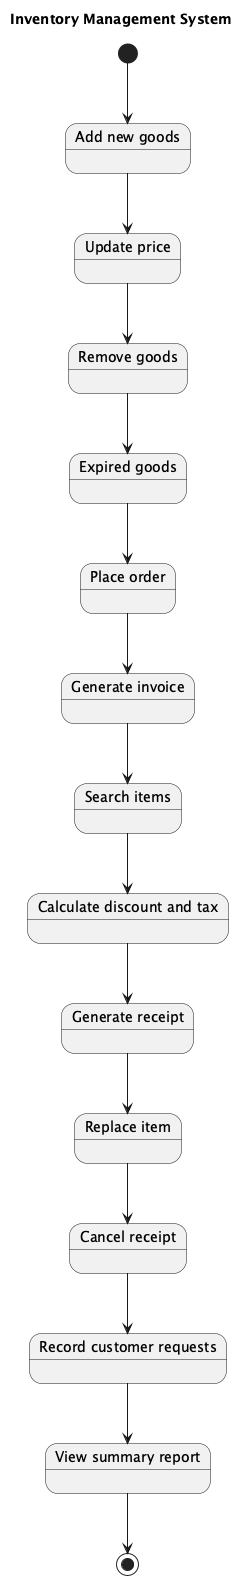

The diagram above was rendered by PlantUML. Its source (embedded in the PNG):
@startuml
title Inventory Management System

[*] --> AddNewGoods

state "Add new goods" as AddNewGoods
state "Update price" as UpdatePrice
state "Remove goods" as RemoveGoods
state "Expired goods" as ExpiredGoods
state "Place order" as PlaceOrder
state "Generate invoice" as GenerateInvoice
state "Search items" as SearchItems
state "Calculate discount and tax" as CalculateDiscountTax
state "Generate receipt" as GenerateReceipt
state "Replace item" as ReplaceItem
state "Cancel receipt" as CancelReceipt
state "Record customer requests" as RecordCustomerRequests
state "View summary report" as ViewSummaryReport

AddNewGoods --> UpdatePrice
UpdatePrice --> RemoveGoods
RemoveGoods --> ExpiredGoods
ExpiredGoods --> PlaceOrder
PlaceOrder --> GenerateInvoice
GenerateInvoice --> SearchItems
SearchItems --> CalculateDiscountTax
CalculateDiscountTax --> GenerateReceipt
GenerateReceipt --> ReplaceItem
ReplaceItem --> CancelReceipt
CancelReceipt --> RecordCustomerRequests
RecordCustomerRequests --> ViewSummaryReport
ViewSummaryReport --> [*]

@enduml